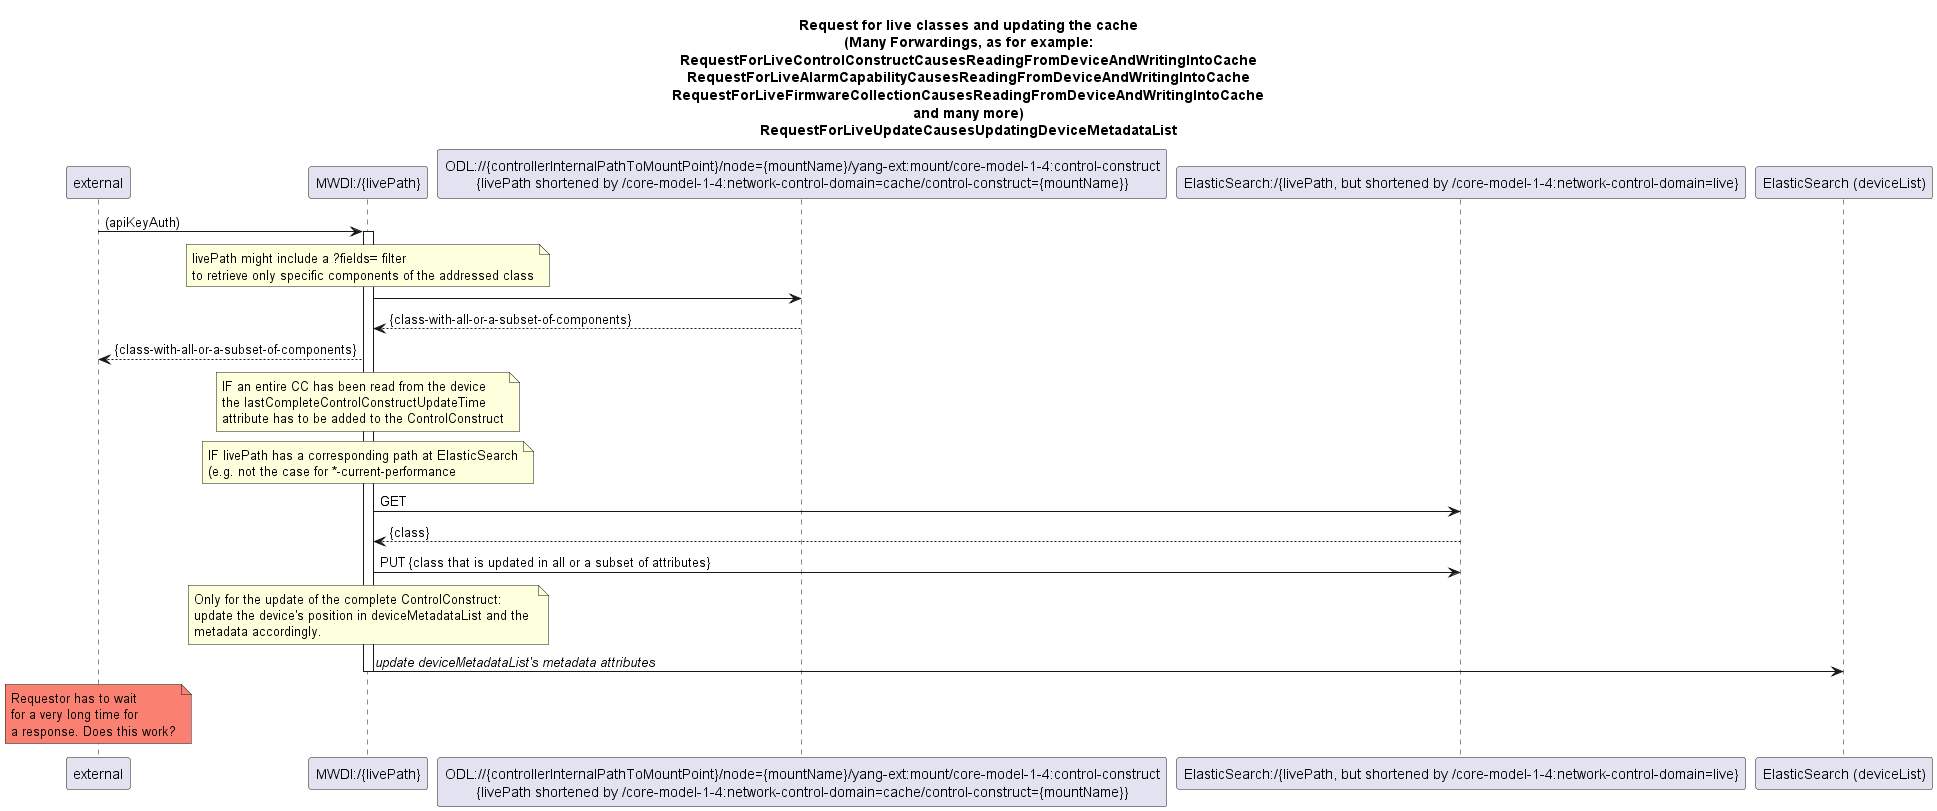

The diagram above was rendered by PlantUML. Its source (embedded in the PNG):
@startuml 500_LiveRessourcePathWithCacheUpdate
skinparam responseMessageBelowArrow true

title 
Request for live classes and updating the cache
(Many Forwardings, as for example:
RequestForLiveControlConstructCausesReadingFromDeviceAndWritingIntoCache
RequestForLiveAlarmCapabilityCausesReadingFromDeviceAndWritingIntoCache
RequestForLiveFirmwareCollectionCausesReadingFromDeviceAndWritingIntoCache
and many more)
RequestForLiveUpdateCausesUpdatingDeviceMetadataList
end title


participant "external" as requestor
participant "MWDI:/{livePath}" as LiveControlConstructClass
participant "ODL://{controllerInternalPathToMountPoint}/node={mountName}/yang-ext:mount/core-model-1-4:control-construct\n{livePath shortened by /core-model-1-4:network-control-domain=cache/control-construct={mountName}}" as OdlControlConstructClass
participant "ElasticSearch:/{livePath, but shortened by /core-model-1-4:network-control-domain=live}" as EsControlConstructClass
participant "ElasticSearch (deviceList)" as deviceList

requestor -> LiveControlConstructClass: (apiKeyAuth)
activate LiveControlConstructClass

note over LiveControlConstructClass
livePath might include a ?fields= filter 
to retrieve only specific components of the addressed class
end note
LiveControlConstructClass -> OdlControlConstructClass
OdlControlConstructClass --> LiveControlConstructClass: {class-with-all-or-a-subset-of-components}

LiveControlConstructClass --> requestor: {class-with-all-or-a-subset-of-components}

note over LiveControlConstructClass
  IF an entire CC has been read from the device
  the lastCompleteControlConstructUpdateTime
  attribute has to be added to the ControlConstruct
end note

note over LiveControlConstructClass
IF livePath has a corresponding path at ElasticSearch
(e.g. not the case for *-current-performance
end note
LiveControlConstructClass -> EsControlConstructClass: GET
EsControlConstructClass --> LiveControlConstructClass: {class}

LiveControlConstructClass -> EsControlConstructClass: PUT {class that is updated in all or a subset of attributes}

note over LiveControlConstructClass
  Only for the update of the complete ControlConstruct:
  update the device's position in deviceMetadataList and the 
  metadata accordingly.
end note
LiveControlConstructClass -> deviceList: <i>update deviceMetadataList's metadata attributes</i>

deactivate LiveControlConstructClass

skinparam NoteBackgroundColor salmon
note over requestor: Requestor has to wait \nfor a very long time for \na response. Does this work?
skinparam NoteBackgroundColor default

@enduml